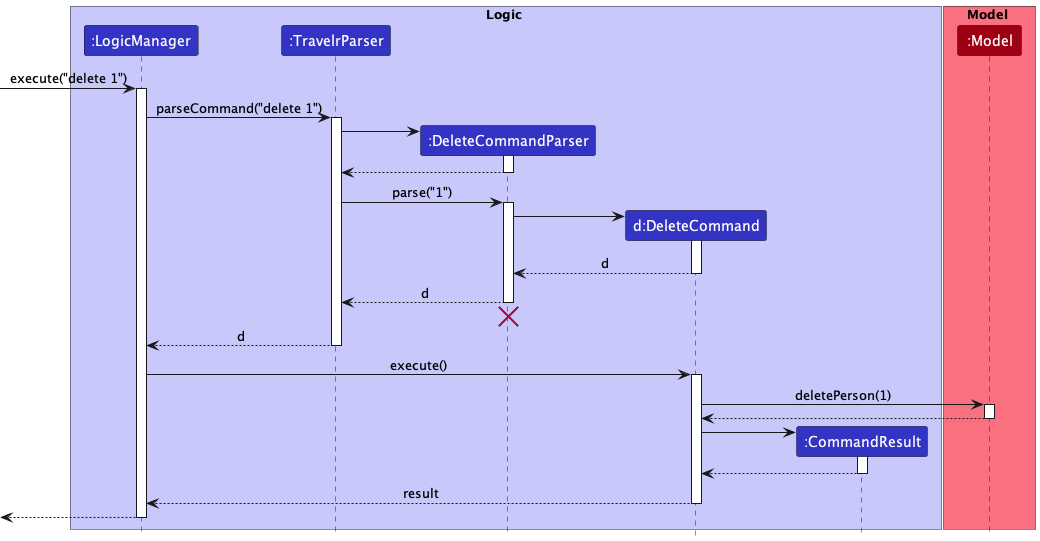

The diagram above was rendered by PlantUML. Its source (embedded in the PNG):
@startuml
!include style.puml

box Logic LOGIC_COLOR_T1
participant ":LogicManager" as LogicManager LOGIC_COLOR
participant ":TravelrParser" as TravelrParser LOGIC_COLOR
participant ":DeleteCommandParser" as DeleteCommandParser LOGIC_COLOR
participant "d:DeleteCommand" as DeleteCommand LOGIC_COLOR
participant ":CommandResult" as CommandResult LOGIC_COLOR
end box

box Model MODEL_COLOR_T1
participant ":Model" as Model MODEL_COLOR
end box

[-> LogicManager : execute("delete 1")
activate LogicManager

LogicManager -> TravelrParser : parseCommand("delete 1")
activate TravelrParser

create DeleteCommandParser
TravelrParser -> DeleteCommandParser
activate DeleteCommandParser

DeleteCommandParser --> TravelrParser
deactivate DeleteCommandParser

TravelrParser -> DeleteCommandParser : parse("1")
activate DeleteCommandParser

create DeleteCommand
DeleteCommandParser -> DeleteCommand
activate DeleteCommand

DeleteCommand --> DeleteCommandParser : d
deactivate DeleteCommand

DeleteCommandParser --> TravelrParser : d
deactivate DeleteCommandParser
'Hidden arrow to position the destroy marker below the end of the activation bar.
DeleteCommandParser -[hidden]-> TravelrParser
destroy DeleteCommandParser

TravelrParser --> LogicManager : d
deactivate TravelrParser

LogicManager -> DeleteCommand : execute()
activate DeleteCommand

DeleteCommand -> Model : deletePerson(1)
activate Model

Model --> DeleteCommand
deactivate Model

create CommandResult
DeleteCommand -> CommandResult
activate CommandResult

CommandResult --> DeleteCommand
deactivate CommandResult

DeleteCommand --> LogicManager : result
deactivate DeleteCommand

[<--LogicManager
deactivate LogicManager
@enduml